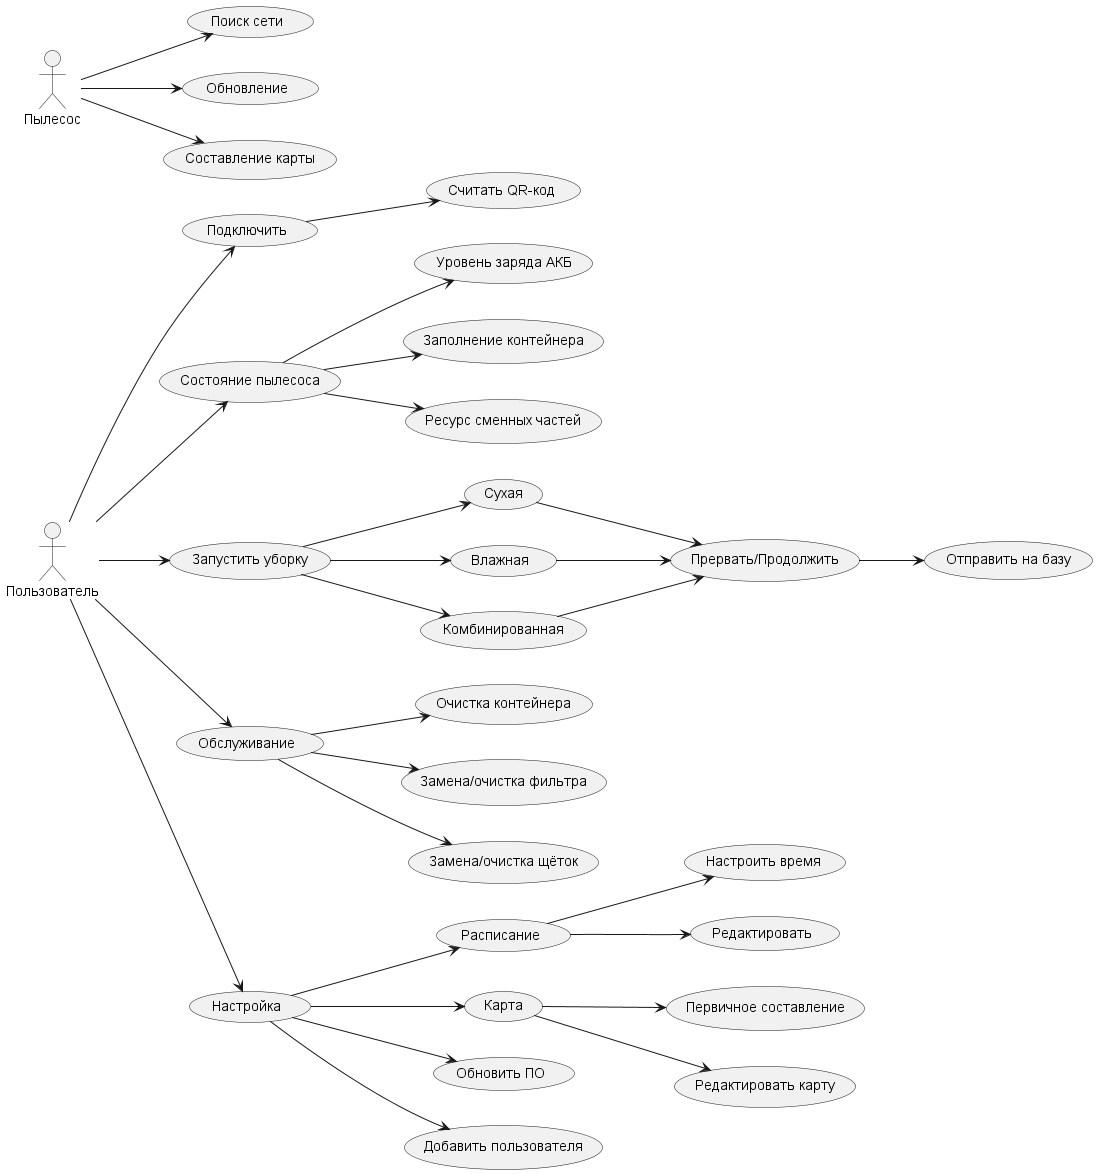

The diagram above was rendered by PlantUML. Its source (embedded in the PNG):
@startuml UseCase Robot VC
left to right direction
' skinparam linetype ortho

:Пользователь: --> (Подключить)
:Пользователь: --> (Состояние пылесоса)
:Пользователь: --> (Запустить уборку)
:Пользователь: --> (Обслуживание)
:Пользователь: --> (Настройка)

(Подключить) --> (Считать QR-код)

(Состояние пылесоса) --> (Уровень заряда АКБ)
(Состояние пылесоса) --> (Заполнение контейнера)
(Состояние пылесоса) --> (Ресурс сменных частей)

(Запустить уборку) --> (Сухая)
(Запустить уборку) --> (Влажная)
(Запустить уборку) --> (Комбинированная)

(Сухая) --> (Прервать/Продолжить)
(Влажная) --> (Прервать/Продолжить)
(Комбинированная) --> (Прервать/Продолжить)

(Прервать/Продолжить) --> (Отправить на базу)

(Обслуживание) --> (Очистка контейнера)
(Обслуживание) --> (Замена/очистка фильтра)
(Обслуживание) --> (Замена/очистка щёток)

(Настройка) --> (Расписание)
(Расписание) --> (Настроить время)
(Расписание) --> (Редактировать)
(Настройка) --> (Карта)
(Карта) --> (Первичное составление)
(Карта) --> (Редактировать карту)
(Настройка) --> (Обновить ПО)
(Настройка) --> (Добавить пользователя)

:Пылесос: --> (Поиск сети)
:Пылесос: --> (Обновление)
:Пылесос: --> (Составление карты)

@enduml